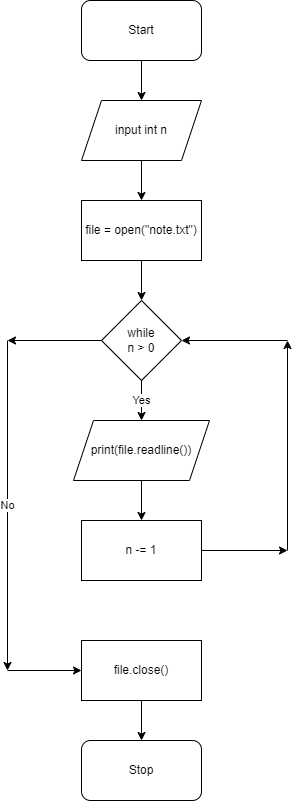

The diagram above was exported from draw.io. Its source (the exported page's mxGraphModel, read from the mxfile embedded in the PNG):
<mxGraphModel dx="1614" dy="782" grid="1" gridSize="10" guides="1" tooltips="1" connect="1" arrows="1" fold="1" page="1" pageScale="1" pageWidth="827" pageHeight="1169" math="0" shadow="0">
  <root>
    <mxCell id="0" />
    <mxCell id="1" parent="0" />
    <mxCell id="2" value="Start" style="rounded=1;whiteSpace=wrap;html=1;" vertex="1" parent="1">
      <mxGeometry x="354" y="40" width="120" height="60" as="geometry" />
    </mxCell>
    <mxCell id="3" value="file = open(&quot;note.txt&quot;)" style="rounded=0;whiteSpace=wrap;html=1;" vertex="1" parent="1">
      <mxGeometry x="354" y="240" width="120" height="60" as="geometry" />
    </mxCell>
    <mxCell id="4" value="input int n" style="shape=parallelogram;perimeter=parallelogramPerimeter;whiteSpace=wrap;html=1;fixedSize=1;" vertex="1" parent="1">
      <mxGeometry x="354" y="140" width="120" height="60" as="geometry" />
    </mxCell>
    <mxCell id="5" value="while&lt;br&gt;n &amp;gt; 0" style="rhombus;whiteSpace=wrap;html=1;" vertex="1" parent="1">
      <mxGeometry x="374" y="340" width="80" height="80" as="geometry" />
    </mxCell>
    <mxCell id="6" value="print(file.readline())" style="shape=parallelogram;perimeter=parallelogramPerimeter;whiteSpace=wrap;html=1;fixedSize=1;" vertex="1" parent="1">
      <mxGeometry x="346" y="460" width="136" height="60" as="geometry" />
    </mxCell>
    <mxCell id="7" value="n -= 1" style="rounded=0;whiteSpace=wrap;html=1;" vertex="1" parent="1">
      <mxGeometry x="354" y="560" width="120" height="60" as="geometry" />
    </mxCell>
    <mxCell id="8" value="file.close()" style="rounded=0;whiteSpace=wrap;html=1;" vertex="1" parent="1">
      <mxGeometry x="354" y="680" width="120" height="60" as="geometry" />
    </mxCell>
    <mxCell id="9" value="Stop" style="rounded=1;whiteSpace=wrap;html=1;" vertex="1" parent="1">
      <mxGeometry x="354" y="780" width="120" height="60" as="geometry" />
    </mxCell>
    <mxCell id="10" value="" style="endArrow=classic;html=1;" edge="1" parent="1" source="2" target="4">
      <mxGeometry width="50" height="50" relative="1" as="geometry">
        <mxPoint x="520" y="190" as="sourcePoint" />
        <mxPoint x="570" y="140" as="targetPoint" />
      </mxGeometry>
    </mxCell>
    <mxCell id="11" value="" style="endArrow=classic;html=1;" edge="1" parent="1" source="4" target="3">
      <mxGeometry width="50" height="50" relative="1" as="geometry">
        <mxPoint x="520" y="190" as="sourcePoint" />
        <mxPoint x="570" y="140" as="targetPoint" />
      </mxGeometry>
    </mxCell>
    <mxCell id="13" value="" style="endArrow=classic;html=1;" edge="1" parent="1" source="3" target="5">
      <mxGeometry width="50" height="50" relative="1" as="geometry">
        <mxPoint x="520" y="190" as="sourcePoint" />
        <mxPoint x="570" y="140" as="targetPoint" />
      </mxGeometry>
    </mxCell>
    <mxCell id="14" value="Yes" style="endArrow=classic;html=1;" edge="1" parent="1" source="5" target="6">
      <mxGeometry width="50" height="50" relative="1" as="geometry">
        <mxPoint x="520" y="590" as="sourcePoint" />
        <mxPoint x="570" y="540" as="targetPoint" />
      </mxGeometry>
    </mxCell>
    <mxCell id="15" value="" style="endArrow=classic;html=1;" edge="1" parent="1" source="6" target="7">
      <mxGeometry width="50" height="50" relative="1" as="geometry">
        <mxPoint x="520" y="590" as="sourcePoint" />
        <mxPoint x="570" y="540" as="targetPoint" />
      </mxGeometry>
    </mxCell>
    <mxCell id="16" value="" style="endArrow=classic;html=1;" edge="1" parent="1" source="7">
      <mxGeometry width="50" height="50" relative="1" as="geometry">
        <mxPoint x="520" y="590" as="sourcePoint" />
        <mxPoint x="560" y="590" as="targetPoint" />
      </mxGeometry>
    </mxCell>
    <mxCell id="17" value="" style="endArrow=classic;html=1;" edge="1" parent="1">
      <mxGeometry width="50" height="50" relative="1" as="geometry">
        <mxPoint x="560" y="590" as="sourcePoint" />
        <mxPoint x="560" y="380" as="targetPoint" />
      </mxGeometry>
    </mxCell>
    <mxCell id="18" value="" style="endArrow=classic;html=1;" edge="1" parent="1" target="5">
      <mxGeometry width="50" height="50" relative="1" as="geometry">
        <mxPoint x="560" y="380" as="sourcePoint" />
        <mxPoint x="570" y="540" as="targetPoint" />
      </mxGeometry>
    </mxCell>
    <mxCell id="19" value="" style="endArrow=classic;html=1;" edge="1" parent="1" source="5">
      <mxGeometry width="50" height="50" relative="1" as="geometry">
        <mxPoint x="520" y="590" as="sourcePoint" />
        <mxPoint x="280" y="380" as="targetPoint" />
      </mxGeometry>
    </mxCell>
    <mxCell id="20" value="No" style="endArrow=classic;html=1;" edge="1" parent="1">
      <mxGeometry width="50" height="50" relative="1" as="geometry">
        <mxPoint x="280" y="380" as="sourcePoint" />
        <mxPoint x="280" y="710" as="targetPoint" />
      </mxGeometry>
    </mxCell>
    <mxCell id="21" value="" style="endArrow=classic;html=1;" edge="1" parent="1" target="8">
      <mxGeometry width="50" height="50" relative="1" as="geometry">
        <mxPoint x="280" y="710" as="sourcePoint" />
        <mxPoint x="570" y="540" as="targetPoint" />
      </mxGeometry>
    </mxCell>
    <mxCell id="22" value="" style="endArrow=classic;html=1;" edge="1" parent="1" source="8" target="9">
      <mxGeometry width="50" height="50" relative="1" as="geometry">
        <mxPoint x="520" y="590" as="sourcePoint" />
        <mxPoint x="570" y="540" as="targetPoint" />
      </mxGeometry>
    </mxCell>
  </root>
</mxGraphModel>